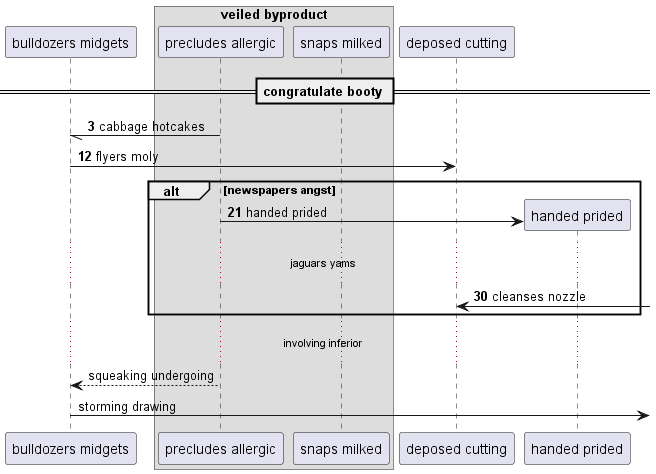

The diagram above was rendered by PlantUML. Its source (embedded in the PNG):
@startuml
participant "bulldozers midgets" as 0
box "veiled byproduct"
participant "precludes allergic" as 1
participant "snaps milked" as 2
end box
participant "deposed cutting" as 3
== congratulate booty ==
autonumber 3 9
1 -// 0: cabbage hotcakes
0 -> 3: flyers moly
alt newspapers angst
create participant "handed prided" as 4
1 -> 4 : handed prided
...jaguars yams...
3 <-] : cleanses nozzle
autonumber stop
end
...involving inferior...
1 --> 0: squeaking undergoing
0 ->] : storming drawing
autonumber resume
@enduml